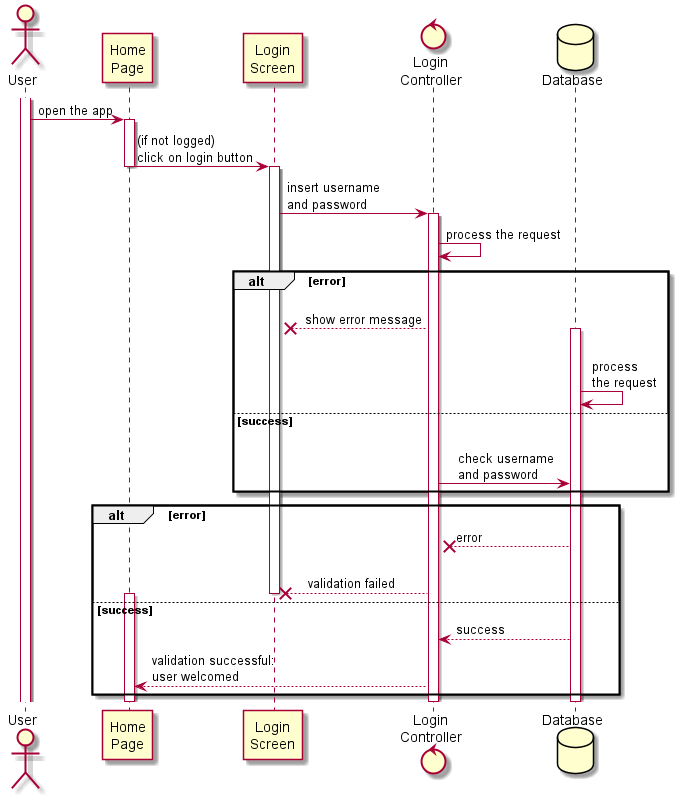

The diagram above was rendered by PlantUML. Its source (embedded in the PNG):
@startuml login-logout

actor User
participant "Home\nPage" as HomePage
participant "Login\nScreen" as LoginScreen
control "Login\nController" as LoginController
database Database

activate User
    User -> HomePage : open the app

    activate HomePage
        HomePage -> LoginScreen : (if not logged)\nclick on login button
    deactivate HomePage

    activate LoginScreen

        LoginScreen -> LoginController : insert username \nand password
        activate LoginController
            LoginController -> LoginController: process the request
            alt error
                LoginScreen x-- LoginController: \n  show error message
                activate Database
                    Database -> Database: \n process\n the request
            else success        
                        LoginController -> Database : \n   check username\n   and password
            end
            alt error
                        LoginController x-- Database: error
                        LoginScreen x-- LoginController: \n    validation failed 

    deactivate LoginScreen

                    else success
                    activate HomePage
                        LoginController <-- Database : success
                        HomePage <--LoginController: validation successful:\nuser welcomed
                        end

        deactivate LoginController
                    deactivate HomePage
                deactivate Database
@enduml